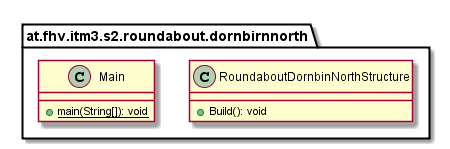

The diagram above was rendered by PlantUML. Its source (embedded in the PNG):
@startuml

    namespace at.fhv.itm3.s2.roundabout.dornbirnnorth {

        class RoundaboutDornbinNorthStructure [[../../../../../at/fhv/itm3/s2/roundabout/dornbirnnorth/RoundaboutDornbinNorthStructure.html]] {
            +Build(): void
        }

        class Main [[../../../../../at/fhv/itm3/s2/roundabout/dornbirnnorth/Main.html]] {
            {static} +main(String[]): void
        }

    }

@enduml